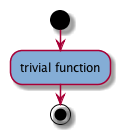

The diagram above was rendered by PlantUML. Its source (embedded in the PNG):
@startuml

start
 skinparam activityBackgroundColor #white 
:#84add6:trivial function;

stop

@enduml